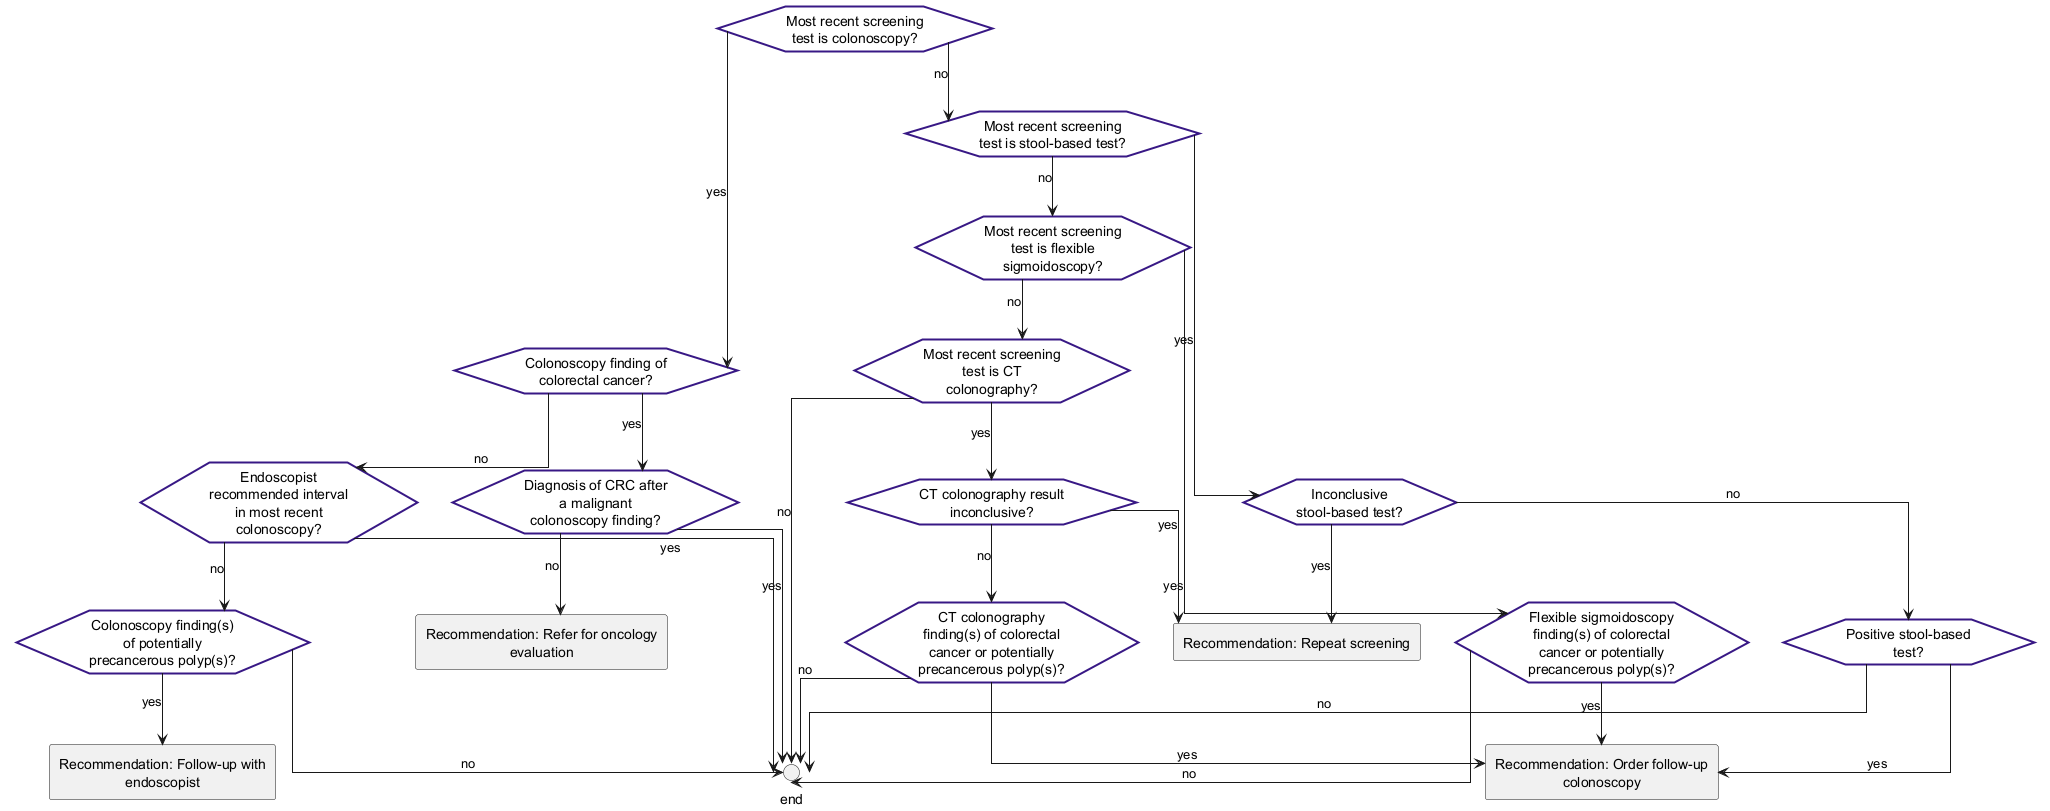

The diagram above was rendered by PlantUML. Its source (embedded in the PNG):
@startuml
hide stereotype
skinparam linetype ortho
<style>
hexagon {
    MaximumWidth: 150;
    BackGroundColor: white ;
    LineThickness: 2;
    LineColor: #381885; 
    HorizontalAlignment: center;
}
rectangle {
    MaximumWidth: 250;
    HorizontalAlignment: center;
}
</style>
hexagon "Most recent screening test is colonoscopy?" as eve_lastTestColonoscopy [[#eve-lastTestColonoscopy]]
hexagon "Colonoscopy finding of colorectal cancer?" as eve_colonoscopyFindingCRC [[#eve-colonoscopyFindingCRC]]
hexagon "Diagnosis of CRC after a malignant colonoscopy finding?" as eve_CRCDxAfterColonoscopy [[#eve-CRCDxAfterColonoscopy]]
hexagon "Endoscopist recommended interval in most recent colonoscopy?" as eve_recommendedInterval [[#eve-recommendedInterval]]
hexagon "Colonoscopy finding(s) of potentially precancerous polyp(s)?" as eve_colonoscopyFindingPolyps [[#eve-colonoscopyFindingPolyps]]
hexagon "Most recent screening test is stool-based test?" as eve_lastTestStool [[#eve-lastTestStool]]
hexagon "Inconclusive stool-based test?" as eve_inconclusiveStoolTest [[#eve-inconclusiveStoolTest]]
hexagon "Positive stool-based test?" as eve_abnormalStoolTest [[#eve-abnormalStoolTest]]
hexagon "Most recent screening test is flexible sigmoidoscopy?" as eve_lastTestFlexSig [[#eve-lastTestFlexSig]]
hexagon "Flexible sigmoidoscopy finding(s) of colorectal cancer or potentially precancerous polyp(s)?" as eve_abnormalFlexSig [[#eve-abnormalFlexSig]]
hexagon "Most recent screening test is CT colonography?" as eve_lastTestCTC [[#eve-lastTestCTC]]
hexagon "CT colonography result inconclusive?" as eve_inconclusiveCTColonography [[#eve-inconclusiveCTColonography]]
hexagon "CT colonography finding(s) of colorectal cancer or potentially precancerous polyp(s)?" as eve_abnormalCTColonography [[#eve-abnormalCTColonography]]
rectangle "Recommendation: Refer for oncology evaluation" as act_oncologyReferral [[#act-oncologyReferral]]
circle "end" as end_1 <<end>>
rectangle "Recommendation: Follow-up with endoscopist" as act_followUpColonoscopist [[#act-followUpColonoscopist]]
rectangle "Recommendation: Repeat screening" as act_repeatScreening [[#act-repeatScreening]]
rectangle "Recommendation: Order follow-up colonoscopy" as act_FollowUpColonoscopy [[#act-FollowUpColonoscopy]]
eve_lastTestColonoscopy-->eve_colonoscopyFindingCRC: yes
eve_lastTestColonoscopy-->eve_lastTestStool: no
eve_colonoscopyFindingCRC-->eve_CRCDxAfterColonoscopy: yes
eve_CRCDxAfterColonoscopy-->act_oncologyReferral: no
eve_CRCDxAfterColonoscopy-->end_1: yes
eve_colonoscopyFindingCRC-->eve_recommendedInterval: no
eve_recommendedInterval-->end_1: yes
eve_recommendedInterval-->eve_colonoscopyFindingPolyps: no
eve_colonoscopyFindingPolyps-->act_followUpColonoscopist: yes
eve_colonoscopyFindingPolyps-->end_1: no
eve_lastTestStool-->eve_inconclusiveStoolTest: yes
eve_lastTestStool-->eve_lastTestFlexSig: no
eve_inconclusiveStoolTest-->act_repeatScreening: yes
eve_inconclusiveStoolTest-->eve_abnormalStoolTest: no
eve_abnormalStoolTest-->act_FollowUpColonoscopy: yes
eve_abnormalStoolTest-->end_1: no
eve_lastTestFlexSig-->eve_abnormalFlexSig: yes
eve_lastTestFlexSig-->eve_lastTestCTC: no
eve_abnormalFlexSig-->act_FollowUpColonoscopy: yes
eve_abnormalFlexSig-->end_1: no
eve_lastTestCTC-->eve_inconclusiveCTColonography: yes
eve_lastTestCTC-->end_1: no
eve_inconclusiveCTColonography-->act_repeatScreening: yes
eve_inconclusiveCTColonography-->eve_abnormalCTColonography: no
eve_abnormalCTColonography-->act_FollowUpColonoscopy: yes
eve_abnormalCTColonography-->end_1: no
@enduml